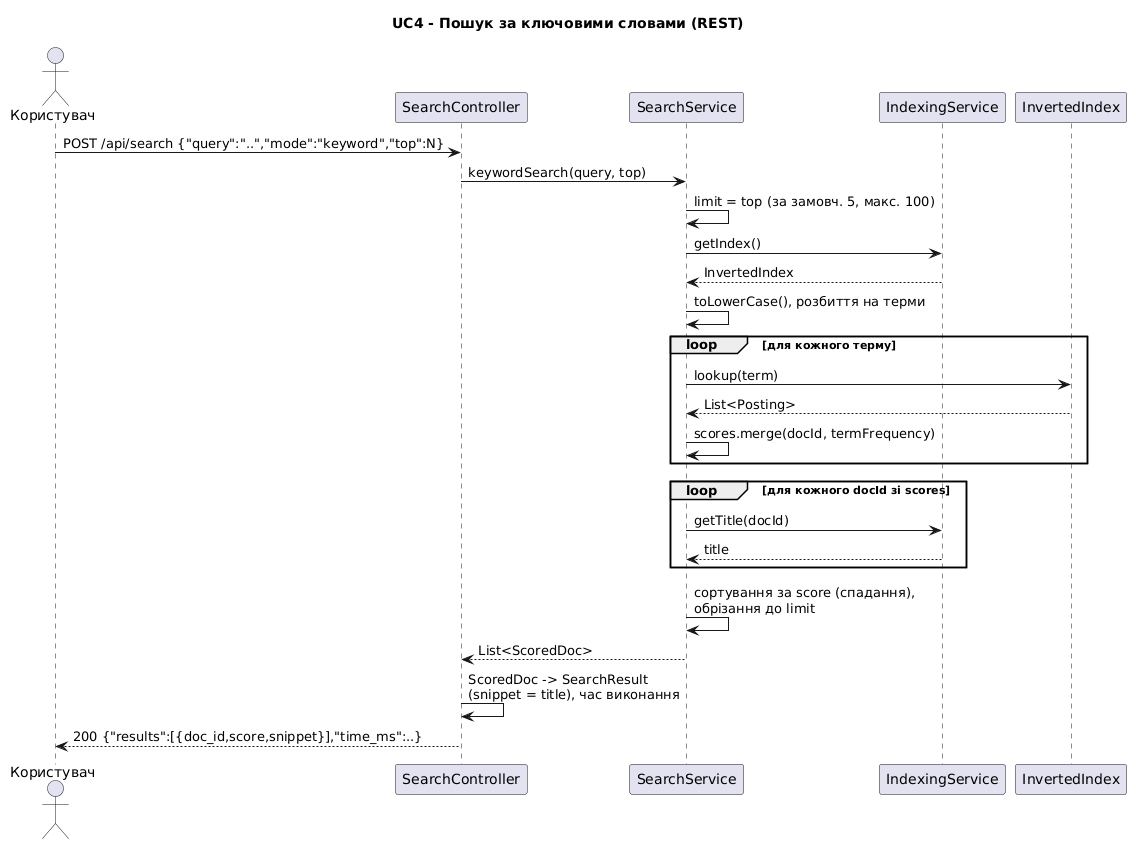

The diagram above was rendered by PlantUML. Its source (embedded in the PNG):
@startuml
title UC4 - Пошук за ключовими словами (REST)
actor Користувач
participant SearchController
participant SearchService
participant IndexingService
participant InvertedIndex

Користувач -> SearchController : POST /api/search {"query":"..","mode":"keyword","top":N}
SearchController -> SearchService : keywordSearch(query, top)
SearchService -> SearchService : limit = top (за замовч. 5, макс. 100)
SearchService -> IndexingService : getIndex()
IndexingService --> SearchService : InvertedIndex
SearchService -> SearchService : toLowerCase(), розбиття на терми
loop для кожного терму
  SearchService -> InvertedIndex : lookup(term)
  InvertedIndex --> SearchService : List<Posting>
  SearchService -> SearchService : scores.merge(docId, termFrequency)
end
loop для кожного docId зі scores
  SearchService -> IndexingService : getTitle(docId)
  IndexingService --> SearchService : title
end
SearchService -> SearchService : сортування за score (спадання),\nобрізання до limit
SearchService --> SearchController : List<ScoredDoc>
SearchController -> SearchController : ScoredDoc -> SearchResult\n(snippet = title), час виконання
SearchController --> Користувач : 200 {"results":[{doc_id,score,snippet}],"time_ms":..}
@enduml